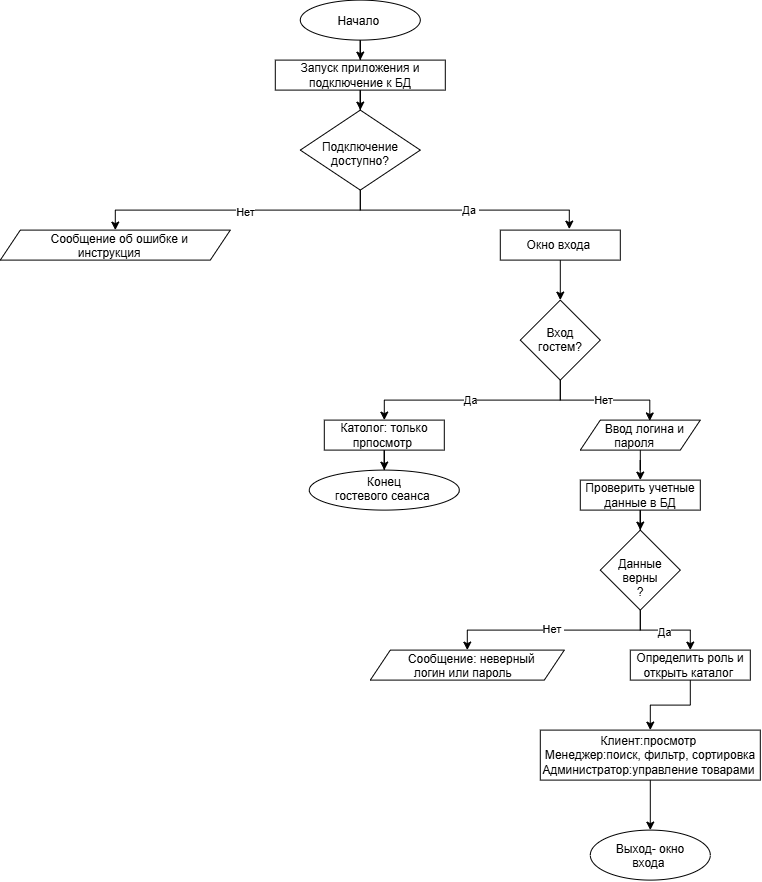

The diagram above was exported from draw.io. Its source (the exported page's mxGraphModel, read from the mxfile embedded in the PNG):
<mxGraphModel dx="733" dy="700" grid="1" gridSize="10" guides="1" tooltips="1" connect="1" arrows="1" fold="1" page="1" pageScale="1" pageWidth="827" pageHeight="1169" math="0" shadow="0">
  <root>
    <mxCell id="0" />
    <mxCell id="1" parent="0" />
    <mxCell id="kuDFEGVi-9uTUM54Ugcz-3" edge="1" parent="1" source="kuDFEGVi-9uTUM54Ugcz-1" style="edgeStyle=orthogonalEdgeStyle;rounded=0;orthogonalLoop=1;jettySize=auto;html=1;" target="kuDFEGVi-9uTUM54Ugcz-2" value="">
      <mxGeometry relative="1" as="geometry" />
    </mxCell>
    <mxCell id="kuDFEGVi-9uTUM54Ugcz-1" parent="1" style="ellipse;whiteSpace=wrap;html=1;shapeInside=1;" value="Начало&amp;nbsp;" vertex="1">
      <mxGeometry height="40" width="120" x="330" y="10" as="geometry" />
    </mxCell>
    <mxCell id="kuDFEGVi-9uTUM54Ugcz-5" edge="1" parent="1" source="kuDFEGVi-9uTUM54Ugcz-2" style="edgeStyle=orthogonalEdgeStyle;rounded=0;orthogonalLoop=1;jettySize=auto;html=1;" target="kuDFEGVi-9uTUM54Ugcz-4" value="">
      <mxGeometry relative="1" as="geometry" />
    </mxCell>
    <mxCell id="kuDFEGVi-9uTUM54Ugcz-2" parent="1" style="rounded=0;whiteSpace=wrap;html=1;" value="Запуск приложения и подключение к БД" vertex="1">
      <mxGeometry height="30" width="170" x="305" y="70" as="geometry" />
    </mxCell>
    <mxCell id="kuDFEGVi-9uTUM54Ugcz-7" edge="1" parent="1" source="kuDFEGVi-9uTUM54Ugcz-4" style="edgeStyle=orthogonalEdgeStyle;rounded=0;orthogonalLoop=1;jettySize=auto;html=1;entryX=0.5;entryY=0;entryDx=0;entryDy=0;exitX=0.5;exitY=1;exitDx=0;exitDy=0;" target="kuDFEGVi-9uTUM54Ugcz-6">
      <mxGeometry relative="1" as="geometry" />
    </mxCell>
    <mxCell id="kuDFEGVi-9uTUM54Ugcz-8" connectable="0" parent="kuDFEGVi-9uTUM54Ugcz-7" style="edgeLabel;html=1;align=center;verticalAlign=middle;resizable=0;points=[];" value="Нет" vertex="1">
      <mxGeometry relative="1" x="-0.0526" y="2" as="geometry">
        <mxPoint as="offset" />
      </mxGeometry>
    </mxCell>
    <mxCell id="kuDFEGVi-9uTUM54Ugcz-4" parent="1" style="rhombus;whiteSpace=wrap;html=1;shapeInside=1;" value="Подключение доступно?" vertex="1">
      <mxGeometry height="80" width="120" x="330" y="120" as="geometry" />
    </mxCell>
    <mxCell id="kuDFEGVi-9uTUM54Ugcz-6" parent="1" style="shape=parallelogram;perimeter=parallelogramPerimeter;whiteSpace=wrap;html=1;shapeInside=1;fixedSize=1;" value="Сообщение об ошибке и инструкция&amp;nbsp;" vertex="1">
      <mxGeometry height="30" width="230" x="30" y="240" as="geometry" />
    </mxCell>
    <mxCell id="kuDFEGVi-9uTUM54Ugcz-14" edge="1" parent="1" source="kuDFEGVi-9uTUM54Ugcz-9" style="edgeStyle=orthogonalEdgeStyle;rounded=0;orthogonalLoop=1;jettySize=auto;html=1;" target="kuDFEGVi-9uTUM54Ugcz-13" value="">
      <mxGeometry relative="1" as="geometry" />
    </mxCell>
    <mxCell id="kuDFEGVi-9uTUM54Ugcz-9" parent="1" style="rounded=0;whiteSpace=wrap;html=1;" value="Окно входа&amp;nbsp;" vertex="1">
      <mxGeometry height="30" width="120" x="530" y="240" as="geometry" />
    </mxCell>
    <mxCell id="kuDFEGVi-9uTUM54Ugcz-10" edge="1" parent="1" source="kuDFEGVi-9uTUM54Ugcz-4" style="edgeStyle=orthogonalEdgeStyle;rounded=0;orthogonalLoop=1;jettySize=auto;html=1;entryX=0.575;entryY=-0.033;entryDx=0;entryDy=0;entryPerimeter=0;exitX=0.5;exitY=1;exitDx=0;exitDy=0;" target="kuDFEGVi-9uTUM54Ugcz-9">
      <mxGeometry relative="1" as="geometry" />
    </mxCell>
    <mxCell id="kuDFEGVi-9uTUM54Ugcz-11" connectable="0" parent="kuDFEGVi-9uTUM54Ugcz-10" style="edgeLabel;html=1;align=center;verticalAlign=middle;resizable=0;points=[];" value="Да&amp;nbsp;" vertex="1">
      <mxGeometry relative="1" x="0.0483" as="geometry">
        <mxPoint as="offset" />
      </mxGeometry>
    </mxCell>
    <mxCell id="kuDFEGVi-9uTUM54Ugcz-20" edge="1" parent="1" source="kuDFEGVi-9uTUM54Ugcz-13" style="edgeStyle=orthogonalEdgeStyle;rounded=0;orthogonalLoop=1;jettySize=auto;html=1;entryX=0.5;entryY=0;entryDx=0;entryDy=0;exitX=0.5;exitY=1;exitDx=0;exitDy=0;" target="kuDFEGVi-9uTUM54Ugcz-15">
      <mxGeometry relative="1" as="geometry" />
    </mxCell>
    <mxCell id="kuDFEGVi-9uTUM54Ugcz-23" connectable="0" parent="kuDFEGVi-9uTUM54Ugcz-20" style="edgeLabel;html=1;align=center;verticalAlign=middle;resizable=0;points=[];" value="Да" vertex="1">
      <mxGeometry relative="1" x="-0.0278" y="4" as="geometry">
        <mxPoint x="-5" y="-4" as="offset" />
      </mxGeometry>
    </mxCell>
    <mxCell id="kuDFEGVi-9uTUM54Ugcz-13" parent="1" style="rhombus;whiteSpace=wrap;html=1;shapeInside=1;" value="Вход гостем?" vertex="1">
      <mxGeometry height="80" width="80" x="550" y="310" as="geometry" />
    </mxCell>
    <mxCell id="kuDFEGVi-9uTUM54Ugcz-30" edge="1" parent="1" source="kuDFEGVi-9uTUM54Ugcz-15" style="edgeStyle=orthogonalEdgeStyle;rounded=0;orthogonalLoop=1;jettySize=auto;html=1;" target="kuDFEGVi-9uTUM54Ugcz-18" value="">
      <mxGeometry relative="1" as="geometry" />
    </mxCell>
    <mxCell id="kuDFEGVi-9uTUM54Ugcz-15" parent="1" style="rounded=0;whiteSpace=wrap;html=1;" value="Католог: только прпосмотр&amp;nbsp;" vertex="1">
      <mxGeometry height="30" width="120" x="354" y="430" as="geometry" />
    </mxCell>
    <mxCell id="kuDFEGVi-9uTUM54Ugcz-18" parent="1" style="ellipse;whiteSpace=wrap;html=1;shapeInside=1;" value="Конец гостевого сеанса&amp;nbsp;" vertex="1">
      <mxGeometry height="40" width="150" x="339" y="480" as="geometry" />
    </mxCell>
    <mxCell id="kuDFEGVi-9uTUM54Ugcz-31" edge="1" parent="1" source="kuDFEGVi-9uTUM54Ugcz-26" style="edgeStyle=orthogonalEdgeStyle;rounded=0;orthogonalLoop=1;jettySize=auto;html=1;" target="kuDFEGVi-9uTUM54Ugcz-29" value="">
      <mxGeometry relative="1" as="geometry" />
    </mxCell>
    <mxCell id="kuDFEGVi-9uTUM54Ugcz-26" parent="1" style="shape=parallelogram;perimeter=parallelogramPerimeter;whiteSpace=wrap;html=1;shapeInside=1;fixedSize=1;" value="Ввод логина и пароля&amp;nbsp;" vertex="1">
      <mxGeometry height="30" width="120" x="610" y="430" as="geometry" />
    </mxCell>
    <mxCell id="kuDFEGVi-9uTUM54Ugcz-27" edge="1" parent="1" source="kuDFEGVi-9uTUM54Ugcz-13" style="edgeStyle=orthogonalEdgeStyle;rounded=0;orthogonalLoop=1;jettySize=auto;html=1;entryX=0.579;entryY=0.028;entryDx=0;entryDy=0;entryPerimeter=0;" target="kuDFEGVi-9uTUM54Ugcz-26">
      <mxGeometry relative="1" as="geometry" />
    </mxCell>
    <mxCell id="kuDFEGVi-9uTUM54Ugcz-28" connectable="0" parent="kuDFEGVi-9uTUM54Ugcz-27" style="edgeLabel;html=1;align=center;verticalAlign=middle;resizable=0;points=[];" value="Нет" vertex="1">
      <mxGeometry relative="1" x="-0.0359" as="geometry">
        <mxPoint as="offset" />
      </mxGeometry>
    </mxCell>
    <mxCell id="kuDFEGVi-9uTUM54Ugcz-33" edge="1" parent="1" source="kuDFEGVi-9uTUM54Ugcz-29" style="edgeStyle=orthogonalEdgeStyle;rounded=0;orthogonalLoop=1;jettySize=auto;html=1;" target="kuDFEGVi-9uTUM54Ugcz-32" value="">
      <mxGeometry relative="1" as="geometry" />
    </mxCell>
    <mxCell id="kuDFEGVi-9uTUM54Ugcz-29" parent="1" style="rounded=0;whiteSpace=wrap;html=1;" value="Проверить учетные данные в БД" vertex="1">
      <mxGeometry height="30" width="120" x="610" y="490" as="geometry" />
    </mxCell>
    <mxCell id="kuDFEGVi-9uTUM54Ugcz-35" edge="1" parent="1" source="kuDFEGVi-9uTUM54Ugcz-32" style="edgeStyle=orthogonalEdgeStyle;rounded=0;orthogonalLoop=1;jettySize=auto;html=1;entryX=0.5;entryY=0;entryDx=0;entryDy=0;exitX=0.5;exitY=1;exitDx=0;exitDy=0;" target="kuDFEGVi-9uTUM54Ugcz-34">
      <mxGeometry relative="1" as="geometry" />
    </mxCell>
    <mxCell id="kuDFEGVi-9uTUM54Ugcz-36" connectable="0" parent="kuDFEGVi-9uTUM54Ugcz-35" style="edgeLabel;html=1;align=center;verticalAlign=middle;resizable=0;points=[];" value="Нет&amp;nbsp;" vertex="1">
      <mxGeometry relative="1" x="0.0063" y="-1" as="geometry">
        <mxPoint as="offset" />
      </mxGeometry>
    </mxCell>
    <mxCell id="kuDFEGVi-9uTUM54Ugcz-38" edge="1" parent="1" source="kuDFEGVi-9uTUM54Ugcz-32" style="edgeStyle=orthogonalEdgeStyle;rounded=0;orthogonalLoop=1;jettySize=auto;html=1;entryX=0.5;entryY=0;entryDx=0;entryDy=0;" target="kuDFEGVi-9uTUM54Ugcz-37">
      <mxGeometry relative="1" as="geometry" />
    </mxCell>
    <mxCell id="kuDFEGVi-9uTUM54Ugcz-39" connectable="0" parent="kuDFEGVi-9uTUM54Ugcz-38" style="edgeLabel;html=1;align=center;verticalAlign=middle;resizable=0;points=[];" value="Да" vertex="1">
      <mxGeometry relative="1" x="-0.0111" y="-2" as="geometry">
        <mxPoint as="offset" />
      </mxGeometry>
    </mxCell>
    <mxCell id="kuDFEGVi-9uTUM54Ugcz-32" parent="1" style="rhombus;whiteSpace=wrap;html=1;shapeInside=1;" value="Данные верны ?" vertex="1">
      <mxGeometry height="80" width="80" x="630" y="540" as="geometry" />
    </mxCell>
    <mxCell id="kuDFEGVi-9uTUM54Ugcz-34" parent="1" style="shape=parallelogram;perimeter=parallelogramPerimeter;whiteSpace=wrap;html=1;shapeInside=1;fixedSize=1;" value="Сообщение: неверный логин или пароль" vertex="1">
      <mxGeometry height="30" width="194" x="400" y="660" as="geometry" />
    </mxCell>
    <mxCell id="kuDFEGVi-9uTUM54Ugcz-41" edge="1" parent="1" source="kuDFEGVi-9uTUM54Ugcz-37" style="edgeStyle=orthogonalEdgeStyle;rounded=0;orthogonalLoop=1;jettySize=auto;html=1;" target="kuDFEGVi-9uTUM54Ugcz-40" value="">
      <mxGeometry relative="1" as="geometry" />
    </mxCell>
    <mxCell id="kuDFEGVi-9uTUM54Ugcz-37" parent="1" style="rounded=0;whiteSpace=wrap;html=1;" value="Определить роль и открыть каталог&amp;nbsp;" vertex="1">
      <mxGeometry height="30" width="120" x="660" y="660" as="geometry" />
    </mxCell>
    <mxCell id="kuDFEGVi-9uTUM54Ugcz-43" edge="1" parent="1" source="kuDFEGVi-9uTUM54Ugcz-40" style="edgeStyle=orthogonalEdgeStyle;rounded=0;orthogonalLoop=1;jettySize=auto;html=1;entryX=0.5;entryY=0;entryDx=0;entryDy=0;" target="kuDFEGVi-9uTUM54Ugcz-42">
      <mxGeometry relative="1" as="geometry" />
    </mxCell>
    <mxCell id="kuDFEGVi-9uTUM54Ugcz-40" parent="1" style="rounded=0;whiteSpace=wrap;html=1;" value="Клиент:просмотр&amp;nbsp;&lt;div&gt;Менеджер:поиск, фильтр, сортировка&lt;/div&gt;&lt;div&gt;Администратор:управление товарами&amp;nbsp;&lt;/div&gt;" vertex="1">
      <mxGeometry height="50" width="220" x="570" y="740" as="geometry" />
    </mxCell>
    <mxCell id="kuDFEGVi-9uTUM54Ugcz-42" parent="1" style="ellipse;whiteSpace=wrap;html=1;shapeInside=1;" value="Выход- окно входа&amp;nbsp;" vertex="1">
      <mxGeometry height="50" width="120" x="620" y="840" as="geometry" />
    </mxCell>
  </root>
</mxGraphModel>